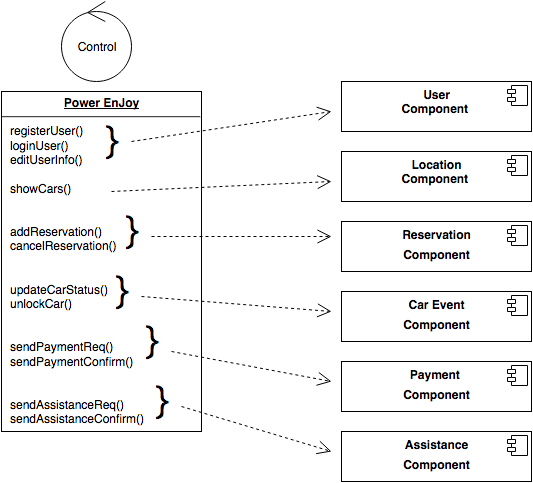

The diagram above was exported from draw.io. Its source (the exported page's mxGraphModel, read from the mxfile embedded in the PNG):
<mxGraphModel dx="810" dy="506" grid="1" gridSize="10" guides="1" tooltips="1" connect="1" arrows="1" fold="1" page="1" pageScale="1" pageWidth="826" pageHeight="1169" background="#ffffff" math="0" shadow="0">
  <root>
    <mxCell id="0" style=";html=1;" />
    <mxCell id="1" style=";html=1;" parent="0" />
    <mxCell id="4ec2524d44a14a47-105" value="Control" style="ellipse;shape=umlControl;whiteSpace=wrap;html=1;" parent="1" vertex="1">
      <mxGeometry x="60" width="70" height="80" as="geometry" />
    </mxCell>
    <mxCell id="4ec2524d44a14a47-106" value="&lt;p style=&quot;margin: 0px ; margin-top: 4px ; text-align: center ; text-decoration: underline&quot;&gt;&lt;b&gt;Power EnJoy&lt;/b&gt;&lt;/p&gt;&lt;hr&gt;&lt;p style=&quot;margin: 0px ; margin-left: 8px&quot;&gt;registerUser()&lt;/p&gt;&lt;p style=&quot;margin: 0px ; margin-left: 8px&quot;&gt;loginUser()&lt;/p&gt;&lt;p style=&quot;margin: 0px ; margin-left: 8px&quot;&gt;editUserInfo()&lt;/p&gt;&lt;p style=&quot;margin: 0px ; margin-left: 8px&quot;&gt;&lt;br&gt;&lt;/p&gt;&lt;p style=&quot;margin: 0px ; margin-left: 8px&quot;&gt;showCars()&lt;/p&gt;&lt;p style=&quot;margin: 0px ; margin-left: 8px&quot;&gt;&lt;br&gt;&lt;/p&gt;&lt;p style=&quot;margin: 0px ; margin-left: 8px&quot;&gt;&lt;br&gt;&lt;/p&gt;&lt;p style=&quot;margin: 0px ; margin-left: 8px&quot;&gt;addReservation()&lt;/p&gt;&lt;p style=&quot;margin: 0px ; margin-left: 8px&quot;&gt;cancelReservation()&lt;/p&gt;&lt;p style=&quot;margin: 0px ; margin-left: 8px&quot;&gt;&lt;br&gt;&lt;/p&gt;&lt;p style=&quot;margin: 0px ; margin-left: 8px&quot;&gt;&lt;br&gt;&lt;/p&gt;&lt;p style=&quot;margin: 0px ; margin-left: 8px&quot;&gt;updateCarStatus()&lt;/p&gt;&lt;p style=&quot;margin: 0px ; margin-left: 8px&quot;&gt;unlockCar()&lt;/p&gt;&lt;p style=&quot;margin: 0px ; margin-left: 8px&quot;&gt;&lt;br&gt;&lt;/p&gt;&lt;p style=&quot;margin: 0px ; margin-left: 8px&quot;&gt;&lt;br&gt;&lt;/p&gt;&lt;p style=&quot;margin: 0px ; margin-left: 8px&quot;&gt;sendPaymentReq()&lt;/p&gt;&lt;p style=&quot;margin: 0px ; margin-left: 8px&quot;&gt;sendPaymentConfirm()&lt;/p&gt;&lt;p style=&quot;margin: 0px ; margin-left: 8px&quot;&gt;&lt;br&gt;&lt;/p&gt;&lt;p style=&quot;margin: 0px ; margin-left: 8px&quot;&gt;&lt;br&gt;&lt;/p&gt;&lt;p style=&quot;margin: 0px ; margin-left: 8px&quot;&gt;sendAssistanceReq()&lt;/p&gt;&lt;p style=&quot;margin: 0px ; margin-left: 8px&quot;&gt;sendAssistanceConfirm()&lt;/p&gt;" style="verticalAlign=top;align=left;overflow=fill;fontSize=12;fontFamily=Helvetica;html=1;" parent="1" vertex="1">
      <mxGeometry y="90" width="200" height="340" as="geometry" />
    </mxCell>
    <mxCell id="4ec2524d44a14a47-107" value="&lt;p style=&quot;margin: 0px ; margin-top: 6px ; text-align: center&quot;&gt;&lt;b&gt;User &lt;br&gt;Component&lt;/b&gt;&lt;b&gt;&amp;nbsp;&lt;/b&gt;&lt;/p&gt;&lt;p style=&quot;margin: 0px ; margin-top: 6px ; text-align: center&quot;&gt;&lt;br&gt;&lt;/p&gt;" style="align=left;overflow=fill;html=1;" parent="1" vertex="1">
      <mxGeometry x="340" y="80" width="190" height="50" as="geometry" />
    </mxCell>
    <mxCell id="4ec2524d44a14a47-108" value="" style="shape=component;jettyWidth=8;jettyHeight=4;" parent="4ec2524d44a14a47-107" vertex="1">
      <mxGeometry x="1" width="20" height="20" relative="1" as="geometry">
        <mxPoint x="-24" y="4" as="offset" />
      </mxGeometry>
    </mxCell>
    <mxCell id="4ec2524d44a14a47-109" value="&lt;p style=&quot;margin: 0px ; margin-top: 6px ; text-align: center&quot;&gt;&lt;b&gt;Location &lt;br&gt;Component&lt;/b&gt;&lt;b&gt;&amp;nbsp;&lt;/b&gt;&lt;/p&gt;&lt;p style=&quot;margin: 0px ; margin-top: 6px ; text-align: center&quot;&gt;&lt;br&gt;&lt;/p&gt;" style="align=left;overflow=fill;html=1;" parent="1" vertex="1">
      <mxGeometry x="340" y="150" width="190" height="50" as="geometry" />
    </mxCell>
    <mxCell id="4ec2524d44a14a47-110" value="" style="shape=component;jettyWidth=8;jettyHeight=4;" parent="4ec2524d44a14a47-109" vertex="1">
      <mxGeometry x="1" width="20" height="20" relative="1" as="geometry">
        <mxPoint x="-24" y="4" as="offset" />
      </mxGeometry>
    </mxCell>
    <mxCell id="4ec2524d44a14a47-111" value="&lt;p style=&quot;margin: 0px ; margin-top: 6px ; text-align: center&quot;&gt;&lt;b&gt;Reservation&lt;/b&gt;&lt;/p&gt;&lt;p style=&quot;margin: 0px ; margin-top: 6px ; text-align: center&quot;&gt;&lt;b&gt;&amp;nbsp;Component&lt;/b&gt;&lt;b&gt;&amp;nbsp;&lt;/b&gt;&lt;/p&gt;&lt;p style=&quot;margin: 0px ; margin-top: 6px ; text-align: center&quot;&gt;&lt;br&gt;&lt;/p&gt;" style="align=left;overflow=fill;html=1;" parent="1" vertex="1">
      <mxGeometry x="340" y="220" width="190" height="50" as="geometry" />
    </mxCell>
    <mxCell id="4ec2524d44a14a47-112" value="" style="shape=component;jettyWidth=8;jettyHeight=4;" parent="4ec2524d44a14a47-111" vertex="1">
      <mxGeometry x="1" width="20" height="20" relative="1" as="geometry">
        <mxPoint x="-24" y="4" as="offset" />
      </mxGeometry>
    </mxCell>
    <mxCell id="4ec2524d44a14a47-113" value="&lt;p style=&quot;margin: 0px ; margin-top: 6px ; text-align: center&quot;&gt;&lt;b&gt;Car Event&lt;/b&gt;&lt;/p&gt;&lt;p style=&quot;margin: 0px ; margin-top: 6px ; text-align: center&quot;&gt;&lt;b&gt;&amp;nbsp;Component&lt;/b&gt;&lt;b&gt;&amp;nbsp;&lt;/b&gt;&lt;/p&gt;&lt;p style=&quot;margin: 0px ; margin-top: 6px ; text-align: center&quot;&gt;&lt;br&gt;&lt;/p&gt;" style="align=left;overflow=fill;html=1;" parent="1" vertex="1">
      <mxGeometry x="340" y="290" width="190" height="50" as="geometry" />
    </mxCell>
    <mxCell id="4ec2524d44a14a47-114" value="" style="shape=component;jettyWidth=8;jettyHeight=4;" parent="4ec2524d44a14a47-113" vertex="1">
      <mxGeometry x="1" width="20" height="20" relative="1" as="geometry">
        <mxPoint x="-24" y="4" as="offset" />
      </mxGeometry>
    </mxCell>
    <mxCell id="4ec2524d44a14a47-115" value="&lt;p style=&quot;margin: 0px ; margin-top: 6px ; text-align: center&quot;&gt;&lt;b&gt;Payment&amp;nbsp;&lt;/b&gt;&lt;/p&gt;&lt;p style=&quot;margin: 0px ; margin-top: 6px ; text-align: center&quot;&gt;&lt;b&gt;&amp;nbsp;Component&lt;/b&gt;&lt;b&gt;&amp;nbsp;&lt;/b&gt;&lt;/p&gt;&lt;p style=&quot;margin: 0px ; margin-top: 6px ; text-align: center&quot;&gt;&lt;br&gt;&lt;/p&gt;" style="align=left;overflow=fill;html=1;" parent="1" vertex="1">
      <mxGeometry x="340" y="360" width="190" height="50" as="geometry" />
    </mxCell>
    <mxCell id="4ec2524d44a14a47-116" value="" style="shape=component;jettyWidth=8;jettyHeight=4;" parent="4ec2524d44a14a47-115" vertex="1">
      <mxGeometry x="1" width="20" height="20" relative="1" as="geometry">
        <mxPoint x="-24" y="4" as="offset" />
      </mxGeometry>
    </mxCell>
    <mxCell id="4ec2524d44a14a47-117" value="&lt;p style=&quot;margin: 0px ; margin-top: 6px ; text-align: center&quot;&gt;&lt;b&gt;Assistance&lt;/b&gt;&lt;/p&gt;&lt;p style=&quot;margin: 0px ; margin-top: 6px ; text-align: center&quot;&gt;&lt;b&gt;&amp;nbsp;Component&lt;/b&gt;&lt;b&gt;&amp;nbsp;&lt;/b&gt;&lt;/p&gt;&lt;p style=&quot;margin: 0px ; margin-top: 6px ; text-align: center&quot;&gt;&lt;br&gt;&lt;/p&gt;" style="align=left;overflow=fill;html=1;" parent="1" vertex="1">
      <mxGeometry x="340" y="430" width="190" height="50" as="geometry" />
    </mxCell>
    <mxCell id="4ec2524d44a14a47-118" value="" style="shape=component;jettyWidth=8;jettyHeight=4;" parent="4ec2524d44a14a47-117" vertex="1">
      <mxGeometry x="1" width="20" height="20" relative="1" as="geometry">
        <mxPoint x="-24" y="4" as="offset" />
      </mxGeometry>
    </mxCell>
    <mxCell id="4ec2524d44a14a47-119" value="&lt;font style=&quot;font-size: 36px&quot;&gt;}&lt;/font&gt;" style="text;html=1;strokeColor=none;fillColor=none;align=center;verticalAlign=middle;whiteSpace=wrap;" parent="1" vertex="1">
      <mxGeometry x="90" y="130" width="40" height="20" as="geometry" />
    </mxCell>
    <mxCell id="4ec2524d44a14a47-120" value="&lt;font style=&quot;font-size: 36px&quot;&gt;}&lt;/font&gt;" style="text;html=1;strokeColor=none;fillColor=none;align=center;verticalAlign=middle;whiteSpace=wrap;" parent="1" vertex="1">
      <mxGeometry x="110" y="220" width="40" height="20" as="geometry" />
    </mxCell>
    <mxCell id="4ec2524d44a14a47-121" value="&lt;font style=&quot;font-size: 36px&quot;&gt;}&lt;/font&gt;" style="text;html=1;strokeColor=none;fillColor=none;align=center;verticalAlign=middle;whiteSpace=wrap;" parent="1" vertex="1">
      <mxGeometry x="100" y="280" width="40" height="20" as="geometry" />
    </mxCell>
    <mxCell id="4ec2524d44a14a47-122" value="&lt;font style=&quot;font-size: 36px&quot;&gt;}&lt;/font&gt;" style="text;html=1;strokeColor=none;fillColor=none;align=center;verticalAlign=middle;whiteSpace=wrap;" parent="1" vertex="1">
      <mxGeometry x="130" y="330" width="40" height="20" as="geometry" />
    </mxCell>
    <mxCell id="4ec2524d44a14a47-123" value="&lt;font style=&quot;font-size: 36px&quot;&gt;}&lt;/font&gt;" style="text;html=1;strokeColor=none;fillColor=none;align=center;verticalAlign=middle;whiteSpace=wrap;" parent="1" vertex="1">
      <mxGeometry x="140" y="390" width="40" height="20" as="geometry" />
    </mxCell>
    <mxCell id="4ec2524d44a14a47-124" value="" style="endArrow=open;endSize=12;dashed=1;html=1;exitX=1;exitY=0.5;" parent="1" source="4ec2524d44a14a47-119" edge="1">
      <mxGeometry width="160" relative="1" as="geometry">
        <mxPoint x="140" y="150" as="sourcePoint" />
        <mxPoint x="330" y="110" as="targetPoint" />
      </mxGeometry>
    </mxCell>
    <mxCell id="4ec2524d44a14a47-125" value="" style="endArrow=open;endSize=12;dashed=1;html=1;" parent="1" edge="1">
      <mxGeometry x="85" y="150" width="160" as="geometry">
        <mxPoint x="110" y="190" as="sourcePoint" />
        <mxPoint x="330" y="180" as="targetPoint" />
      </mxGeometry>
    </mxCell>
    <mxCell id="4ec2524d44a14a47-126" value="" style="endArrow=open;endSize=12;dashed=1;html=1;exitX=1;exitY=0.75;" parent="1" source="4ec2524d44a14a47-120" edge="1">
      <mxGeometry x="100" y="205" width="160" as="geometry">
        <mxPoint x="100" y="245" as="sourcePoint" />
        <mxPoint x="330" y="235" as="targetPoint" />
      </mxGeometry>
    </mxCell>
    <mxCell id="4ec2524d44a14a47-127" value="" style="endArrow=open;endSize=12;dashed=1;html=1;exitX=1;exitY=0.75;" parent="1" source="4ec2524d44a14a47-121" edge="1">
      <mxGeometry x="95" y="280" width="160" as="geometry">
        <mxPoint x="145" y="310" as="sourcePoint" />
        <mxPoint x="330" y="310" as="targetPoint" />
      </mxGeometry>
    </mxCell>
    <mxCell id="4ec2524d44a14a47-128" value="" style="endArrow=open;endSize=12;dashed=1;html=1;" parent="1" edge="1">
      <mxGeometry x="115" y="328" width="160" as="geometry">
        <mxPoint x="170" y="350" as="sourcePoint" />
        <mxPoint x="330" y="380" as="targetPoint" />
      </mxGeometry>
    </mxCell>
    <mxCell id="4ec2524d44a14a47-129" value="" style="endArrow=open;endSize=12;dashed=1;html=1;exitX=1;exitY=0.75;" parent="1" source="4ec2524d44a14a47-123" edge="1">
      <mxGeometry x="115" y="398" width="160" as="geometry">
        <mxPoint x="170" y="410" as="sourcePoint" />
        <mxPoint x="330" y="450" as="targetPoint" />
      </mxGeometry>
    </mxCell>
  </root>
</mxGraphModel>